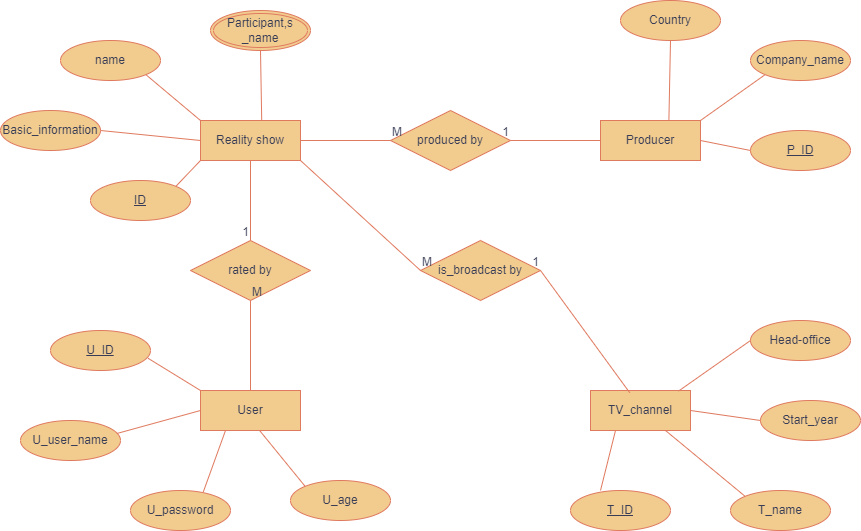

The diagram above was exported from draw.io. Its source (the exported page's mxGraphModel, read from the mxfile embedded in the PNG):
<mxGraphModel dx="996" dy="573" grid="1" gridSize="10" guides="1" tooltips="1" connect="1" arrows="1" fold="1" page="1" pageScale="1" pageWidth="850" pageHeight="1100" math="0" shadow="0">
  <root>
    <mxCell id="0" />
    <mxCell id="1" parent="0" />
    <mxCell id="GLB7bIKiVkfuCrqEJ3mg-1" value="Reality show" style="whiteSpace=wrap;html=1;align=center;labelBackgroundColor=none;fillColor=#F2CC8F;strokeColor=#E07A5F;fontColor=#393C56;" vertex="1" parent="1">
      <mxGeometry x="210" y="160" width="100" height="40" as="geometry" />
    </mxCell>
    <mxCell id="GLB7bIKiVkfuCrqEJ3mg-2" value="Producer" style="whiteSpace=wrap;html=1;align=center;labelBackgroundColor=none;fillColor=#F2CC8F;strokeColor=#E07A5F;fontColor=#393C56;" vertex="1" parent="1">
      <mxGeometry x="610" y="160" width="100" height="40" as="geometry" />
    </mxCell>
    <mxCell id="GLB7bIKiVkfuCrqEJ3mg-3" value="User" style="whiteSpace=wrap;html=1;align=center;labelBackgroundColor=none;fillColor=#F2CC8F;strokeColor=#E07A5F;fontColor=#393C56;" vertex="1" parent="1">
      <mxGeometry x="210" y="430" width="100" height="40" as="geometry" />
    </mxCell>
    <mxCell id="GLB7bIKiVkfuCrqEJ3mg-4" value="TV_channel" style="whiteSpace=wrap;html=1;align=center;labelBackgroundColor=none;fillColor=#F2CC8F;strokeColor=#E07A5F;fontColor=#393C56;" vertex="1" parent="1">
      <mxGeometry x="600" y="430" width="100" height="40" as="geometry" />
    </mxCell>
    <mxCell id="GLB7bIKiVkfuCrqEJ3mg-6" value="Participant,s&lt;br&gt;_name" style="ellipse;shape=doubleEllipse;margin=3;whiteSpace=wrap;html=1;align=center;labelBackgroundColor=none;fillColor=#F2CC8F;strokeColor=#E07A5F;fontColor=#393C56;" vertex="1" parent="1">
      <mxGeometry x="220" y="50" width="100" height="40" as="geometry" />
    </mxCell>
    <mxCell id="GLB7bIKiVkfuCrqEJ3mg-7" value="name" style="ellipse;whiteSpace=wrap;html=1;align=center;labelBackgroundColor=none;fillColor=#F2CC8F;strokeColor=#E07A5F;fontColor=#393C56;" vertex="1" parent="1">
      <mxGeometry x="70" y="80" width="100" height="40" as="geometry" />
    </mxCell>
    <mxCell id="GLB7bIKiVkfuCrqEJ3mg-8" value="Basic_information" style="ellipse;whiteSpace=wrap;html=1;align=center;labelBackgroundColor=none;fillColor=#F2CC8F;strokeColor=#E07A5F;fontColor=#393C56;" vertex="1" parent="1">
      <mxGeometry x="10" y="150" width="100" height="40" as="geometry" />
    </mxCell>
    <mxCell id="GLB7bIKiVkfuCrqEJ3mg-9" value="ID" style="ellipse;whiteSpace=wrap;html=1;align=center;fontStyle=4;labelBackgroundColor=none;fillColor=#F2CC8F;strokeColor=#E07A5F;fontColor=#393C56;" vertex="1" parent="1">
      <mxGeometry x="100" y="220" width="100" height="40" as="geometry" />
    </mxCell>
    <mxCell id="GLB7bIKiVkfuCrqEJ3mg-10" value="rated by" style="shape=rhombus;perimeter=rhombusPerimeter;whiteSpace=wrap;html=1;align=center;labelBackgroundColor=none;fillColor=#F2CC8F;strokeColor=#E07A5F;fontColor=#393C56;" vertex="1" parent="1">
      <mxGeometry x="200" y="280" width="120" height="60" as="geometry" />
    </mxCell>
    <mxCell id="GLB7bIKiVkfuCrqEJ3mg-11" value="U_user_name" style="ellipse;whiteSpace=wrap;html=1;align=center;labelBackgroundColor=none;fillColor=#F2CC8F;strokeColor=#E07A5F;fontColor=#393C56;" vertex="1" parent="1">
      <mxGeometry x="30" y="460" width="100" height="40" as="geometry" />
    </mxCell>
    <mxCell id="GLB7bIKiVkfuCrqEJ3mg-12" value="U_ID" style="ellipse;whiteSpace=wrap;html=1;align=center;fontStyle=4;labelBackgroundColor=none;fillColor=#F2CC8F;strokeColor=#E07A5F;fontColor=#393C56;" vertex="1" parent="1">
      <mxGeometry x="60" y="370" width="100" height="40" as="geometry" />
    </mxCell>
    <mxCell id="GLB7bIKiVkfuCrqEJ3mg-13" value="U_password" style="ellipse;whiteSpace=wrap;html=1;align=center;labelBackgroundColor=none;fillColor=#F2CC8F;strokeColor=#E07A5F;fontColor=#393C56;" vertex="1" parent="1">
      <mxGeometry x="140" y="530" width="100" height="40" as="geometry" />
    </mxCell>
    <mxCell id="GLB7bIKiVkfuCrqEJ3mg-14" value="U_age" style="ellipse;whiteSpace=wrap;html=1;align=center;labelBackgroundColor=none;fillColor=#F2CC8F;strokeColor=#E07A5F;fontColor=#393C56;" vertex="1" parent="1">
      <mxGeometry x="300" y="520" width="100" height="40" as="geometry" />
    </mxCell>
    <mxCell id="GLB7bIKiVkfuCrqEJ3mg-15" value="is_broadcast by" style="shape=rhombus;perimeter=rhombusPerimeter;whiteSpace=wrap;html=1;align=center;labelBackgroundColor=none;fillColor=#F2CC8F;strokeColor=#E07A5F;fontColor=#393C56;" vertex="1" parent="1">
      <mxGeometry x="430" y="280" width="120" height="60" as="geometry" />
    </mxCell>
    <mxCell id="GLB7bIKiVkfuCrqEJ3mg-16" value="produced by" style="shape=rhombus;perimeter=rhombusPerimeter;whiteSpace=wrap;html=1;align=center;labelBackgroundColor=none;fillColor=#F2CC8F;strokeColor=#E07A5F;fontColor=#393C56;" vertex="1" parent="1">
      <mxGeometry x="400" y="150" width="120" height="60" as="geometry" />
    </mxCell>
    <mxCell id="GLB7bIKiVkfuCrqEJ3mg-17" value="P_ID" style="ellipse;whiteSpace=wrap;html=1;align=center;fontStyle=4;labelBackgroundColor=none;fillColor=#F2CC8F;strokeColor=#E07A5F;fontColor=#393C56;" vertex="1" parent="1">
      <mxGeometry x="760" y="170" width="100" height="40" as="geometry" />
    </mxCell>
    <mxCell id="GLB7bIKiVkfuCrqEJ3mg-18" value="Company_name" style="ellipse;whiteSpace=wrap;html=1;align=center;labelBackgroundColor=none;fillColor=#F2CC8F;strokeColor=#E07A5F;fontColor=#393C56;" vertex="1" parent="1">
      <mxGeometry x="760" y="80" width="100" height="40" as="geometry" />
    </mxCell>
    <mxCell id="GLB7bIKiVkfuCrqEJ3mg-19" value="Country" style="ellipse;whiteSpace=wrap;html=1;align=center;labelBackgroundColor=none;fillColor=#F2CC8F;strokeColor=#E07A5F;fontColor=#393C56;" vertex="1" parent="1">
      <mxGeometry x="630" y="40" width="100" height="40" as="geometry" />
    </mxCell>
    <mxCell id="GLB7bIKiVkfuCrqEJ3mg-20" value="T_ID" style="ellipse;whiteSpace=wrap;html=1;align=center;fontStyle=4;labelBackgroundColor=none;fillColor=#F2CC8F;strokeColor=#E07A5F;fontColor=#393C56;" vertex="1" parent="1">
      <mxGeometry x="580" y="530" width="100" height="40" as="geometry" />
    </mxCell>
    <mxCell id="GLB7bIKiVkfuCrqEJ3mg-21" value="T_name" style="ellipse;whiteSpace=wrap;html=1;align=center;labelBackgroundColor=none;fillColor=#F2CC8F;strokeColor=#E07A5F;fontColor=#393C56;" vertex="1" parent="1">
      <mxGeometry x="740" y="530" width="100" height="40" as="geometry" />
    </mxCell>
    <mxCell id="GLB7bIKiVkfuCrqEJ3mg-23" value="Start_year" style="ellipse;whiteSpace=wrap;html=1;align=center;labelBackgroundColor=none;fillColor=#F2CC8F;strokeColor=#E07A5F;fontColor=#393C56;" vertex="1" parent="1">
      <mxGeometry x="770" y="440" width="100" height="40" as="geometry" />
    </mxCell>
    <mxCell id="GLB7bIKiVkfuCrqEJ3mg-24" value="Head-office" style="ellipse;whiteSpace=wrap;html=1;align=center;labelBackgroundColor=none;fillColor=#F2CC8F;strokeColor=#E07A5F;fontColor=#393C56;" vertex="1" parent="1">
      <mxGeometry x="760" y="360" width="100" height="40" as="geometry" />
    </mxCell>
    <mxCell id="GLB7bIKiVkfuCrqEJ3mg-31" value="" style="endArrow=none;html=1;rounded=0;exitX=0;exitY=0.5;exitDx=0;exitDy=0;entryX=1;entryY=0.5;entryDx=0;entryDy=0;labelBackgroundColor=none;strokeColor=#E07A5F;fontColor=default;" edge="1" parent="1" source="GLB7bIKiVkfuCrqEJ3mg-16" target="GLB7bIKiVkfuCrqEJ3mg-1">
      <mxGeometry relative="1" as="geometry">
        <mxPoint x="340" y="300" as="sourcePoint" />
        <mxPoint x="350" y="310" as="targetPoint" />
      </mxGeometry>
    </mxCell>
    <mxCell id="GLB7bIKiVkfuCrqEJ3mg-32" value="M" style="resizable=0;html=1;whiteSpace=wrap;align=left;verticalAlign=bottom;labelBackgroundColor=none;fillColor=#F2CC8F;strokeColor=#E07A5F;fontColor=#393C56;" connectable="0" vertex="1" parent="GLB7bIKiVkfuCrqEJ3mg-31">
      <mxGeometry x="-1" relative="1" as="geometry" />
    </mxCell>
    <mxCell id="GLB7bIKiVkfuCrqEJ3mg-34" value="" style="endArrow=none;html=1;rounded=0;entryX=1;entryY=0.5;entryDx=0;entryDy=0;exitX=0;exitY=0.5;exitDx=0;exitDy=0;labelBackgroundColor=none;strokeColor=#E07A5F;fontColor=default;" edge="1" parent="1" source="GLB7bIKiVkfuCrqEJ3mg-2" target="GLB7bIKiVkfuCrqEJ3mg-16">
      <mxGeometry relative="1" as="geometry">
        <mxPoint x="340" y="300" as="sourcePoint" />
        <mxPoint x="500" y="300" as="targetPoint" />
      </mxGeometry>
    </mxCell>
    <mxCell id="GLB7bIKiVkfuCrqEJ3mg-35" value="1" style="resizable=0;html=1;whiteSpace=wrap;align=right;verticalAlign=bottom;labelBackgroundColor=none;fillColor=#F2CC8F;strokeColor=#E07A5F;fontColor=#393C56;" connectable="0" vertex="1" parent="GLB7bIKiVkfuCrqEJ3mg-34">
      <mxGeometry x="1" relative="1" as="geometry" />
    </mxCell>
    <mxCell id="GLB7bIKiVkfuCrqEJ3mg-36" value="" style="endArrow=none;html=1;rounded=0;exitX=0;exitY=0.5;exitDx=0;exitDy=0;entryX=1;entryY=1;entryDx=0;entryDy=0;labelBackgroundColor=none;strokeColor=#E07A5F;fontColor=default;" edge="1" parent="1" source="GLB7bIKiVkfuCrqEJ3mg-15" target="GLB7bIKiVkfuCrqEJ3mg-1">
      <mxGeometry relative="1" as="geometry">
        <mxPoint x="340" y="300" as="sourcePoint" />
        <mxPoint x="330" y="220" as="targetPoint" />
      </mxGeometry>
    </mxCell>
    <mxCell id="GLB7bIKiVkfuCrqEJ3mg-37" value="M" style="resizable=0;html=1;whiteSpace=wrap;align=left;verticalAlign=bottom;labelBackgroundColor=none;fillColor=#F2CC8F;strokeColor=#E07A5F;fontColor=#393C56;" connectable="0" vertex="1" parent="GLB7bIKiVkfuCrqEJ3mg-36">
      <mxGeometry x="-1" relative="1" as="geometry" />
    </mxCell>
    <mxCell id="GLB7bIKiVkfuCrqEJ3mg-39" value="" style="endArrow=none;html=1;rounded=0;entryX=1;entryY=0.5;entryDx=0;entryDy=0;exitX=0.392;exitY=0.055;exitDx=0;exitDy=0;exitPerimeter=0;labelBackgroundColor=none;strokeColor=#E07A5F;fontColor=default;" edge="1" parent="1" source="GLB7bIKiVkfuCrqEJ3mg-4" target="GLB7bIKiVkfuCrqEJ3mg-15">
      <mxGeometry relative="1" as="geometry">
        <mxPoint x="340" y="300" as="sourcePoint" />
        <mxPoint x="500" y="300" as="targetPoint" />
      </mxGeometry>
    </mxCell>
    <mxCell id="GLB7bIKiVkfuCrqEJ3mg-40" value="1" style="resizable=0;html=1;whiteSpace=wrap;align=right;verticalAlign=bottom;labelBackgroundColor=none;fillColor=#F2CC8F;strokeColor=#E07A5F;fontColor=#393C56;" connectable="0" vertex="1" parent="GLB7bIKiVkfuCrqEJ3mg-39">
      <mxGeometry x="1" relative="1" as="geometry" />
    </mxCell>
    <mxCell id="GLB7bIKiVkfuCrqEJ3mg-41" value="" style="endArrow=none;html=1;rounded=0;entryX=0.5;entryY=0;entryDx=0;entryDy=0;exitX=0.5;exitY=1;exitDx=0;exitDy=0;labelBackgroundColor=none;strokeColor=#E07A5F;fontColor=default;" edge="1" parent="1" source="GLB7bIKiVkfuCrqEJ3mg-1" target="GLB7bIKiVkfuCrqEJ3mg-10">
      <mxGeometry relative="1" as="geometry">
        <mxPoint x="340" y="300" as="sourcePoint" />
        <mxPoint x="500" y="300" as="targetPoint" />
      </mxGeometry>
    </mxCell>
    <mxCell id="GLB7bIKiVkfuCrqEJ3mg-42" value="1" style="resizable=0;html=1;whiteSpace=wrap;align=right;verticalAlign=bottom;labelBackgroundColor=none;fillColor=#F2CC8F;strokeColor=#E07A5F;fontColor=#393C56;" connectable="0" vertex="1" parent="GLB7bIKiVkfuCrqEJ3mg-41">
      <mxGeometry x="1" relative="1" as="geometry" />
    </mxCell>
    <mxCell id="GLB7bIKiVkfuCrqEJ3mg-51" value="" style="endArrow=none;html=1;rounded=0;exitX=0.5;exitY=1;exitDx=0;exitDy=0;entryX=0.5;entryY=0;entryDx=0;entryDy=0;labelBackgroundColor=none;strokeColor=#E07A5F;fontColor=default;" edge="1" parent="1" source="GLB7bIKiVkfuCrqEJ3mg-10" target="GLB7bIKiVkfuCrqEJ3mg-3">
      <mxGeometry relative="1" as="geometry">
        <mxPoint x="340" y="300" as="sourcePoint" />
        <mxPoint x="400" y="390" as="targetPoint" />
      </mxGeometry>
    </mxCell>
    <mxCell id="GLB7bIKiVkfuCrqEJ3mg-52" value="M" style="resizable=0;html=1;whiteSpace=wrap;align=left;verticalAlign=bottom;labelBackgroundColor=none;fillColor=#F2CC8F;strokeColor=#E07A5F;fontColor=#393C56;" connectable="0" vertex="1" parent="GLB7bIKiVkfuCrqEJ3mg-51">
      <mxGeometry x="-1" relative="1" as="geometry" />
    </mxCell>
    <mxCell id="GLB7bIKiVkfuCrqEJ3mg-54" value="" style="endArrow=none;html=1;rounded=0;exitX=0.5;exitY=1;exitDx=0;exitDy=0;entryX=0.612;entryY=-0.015;entryDx=0;entryDy=0;entryPerimeter=0;labelBackgroundColor=none;strokeColor=#E07A5F;fontColor=default;" edge="1" parent="1" source="GLB7bIKiVkfuCrqEJ3mg-6" target="GLB7bIKiVkfuCrqEJ3mg-1">
      <mxGeometry relative="1" as="geometry">
        <mxPoint x="340" y="300" as="sourcePoint" />
        <mxPoint x="500" y="300" as="targetPoint" />
      </mxGeometry>
    </mxCell>
    <mxCell id="GLB7bIKiVkfuCrqEJ3mg-55" value="" style="endArrow=none;html=1;rounded=0;exitX=0;exitY=0;exitDx=0;exitDy=0;entryX=1;entryY=1;entryDx=0;entryDy=0;labelBackgroundColor=none;strokeColor=#E07A5F;fontColor=default;" edge="1" parent="1" source="GLB7bIKiVkfuCrqEJ3mg-1" target="GLB7bIKiVkfuCrqEJ3mg-7">
      <mxGeometry relative="1" as="geometry">
        <mxPoint x="340" y="300" as="sourcePoint" />
        <mxPoint x="500" y="300" as="targetPoint" />
      </mxGeometry>
    </mxCell>
    <mxCell id="GLB7bIKiVkfuCrqEJ3mg-56" value="" style="endArrow=none;html=1;rounded=0;exitX=0;exitY=0.5;exitDx=0;exitDy=0;entryX=1;entryY=0.5;entryDx=0;entryDy=0;labelBackgroundColor=none;strokeColor=#E07A5F;fontColor=default;" edge="1" parent="1" source="GLB7bIKiVkfuCrqEJ3mg-1" target="GLB7bIKiVkfuCrqEJ3mg-8">
      <mxGeometry relative="1" as="geometry">
        <mxPoint x="340" y="300" as="sourcePoint" />
        <mxPoint x="500" y="300" as="targetPoint" />
      </mxGeometry>
    </mxCell>
    <mxCell id="GLB7bIKiVkfuCrqEJ3mg-57" value="" style="endArrow=none;html=1;rounded=0;exitX=0;exitY=1;exitDx=0;exitDy=0;entryX=1;entryY=0;entryDx=0;entryDy=0;labelBackgroundColor=none;strokeColor=#E07A5F;fontColor=default;" edge="1" parent="1" source="GLB7bIKiVkfuCrqEJ3mg-1" target="GLB7bIKiVkfuCrqEJ3mg-9">
      <mxGeometry relative="1" as="geometry">
        <mxPoint x="340" y="300" as="sourcePoint" />
        <mxPoint x="500" y="300" as="targetPoint" />
      </mxGeometry>
    </mxCell>
    <mxCell id="GLB7bIKiVkfuCrqEJ3mg-58" value="" style="endArrow=none;html=1;rounded=0;entryX=0.5;entryY=1;entryDx=0;entryDy=0;exitX=0.684;exitY=-0.015;exitDx=0;exitDy=0;exitPerimeter=0;labelBackgroundColor=none;strokeColor=#E07A5F;fontColor=default;" edge="1" parent="1" source="GLB7bIKiVkfuCrqEJ3mg-2" target="GLB7bIKiVkfuCrqEJ3mg-19">
      <mxGeometry relative="1" as="geometry">
        <mxPoint x="340" y="300" as="sourcePoint" />
        <mxPoint x="500" y="300" as="targetPoint" />
      </mxGeometry>
    </mxCell>
    <mxCell id="GLB7bIKiVkfuCrqEJ3mg-60" value="" style="endArrow=none;html=1;rounded=0;exitX=0;exitY=1;exitDx=0;exitDy=0;labelBackgroundColor=none;strokeColor=#E07A5F;fontColor=default;" edge="1" parent="1" source="GLB7bIKiVkfuCrqEJ3mg-18">
      <mxGeometry relative="1" as="geometry">
        <mxPoint x="340" y="300" as="sourcePoint" />
        <mxPoint x="710" y="160" as="targetPoint" />
      </mxGeometry>
    </mxCell>
    <mxCell id="GLB7bIKiVkfuCrqEJ3mg-61" value="" style="endArrow=none;html=1;rounded=0;entryX=0;entryY=0.5;entryDx=0;entryDy=0;exitX=1;exitY=0.5;exitDx=0;exitDy=0;labelBackgroundColor=none;strokeColor=#E07A5F;fontColor=default;" edge="1" parent="1" source="GLB7bIKiVkfuCrqEJ3mg-2" target="GLB7bIKiVkfuCrqEJ3mg-17">
      <mxGeometry relative="1" as="geometry">
        <mxPoint x="340" y="300" as="sourcePoint" />
        <mxPoint x="500" y="300" as="targetPoint" />
      </mxGeometry>
    </mxCell>
    <mxCell id="GLB7bIKiVkfuCrqEJ3mg-62" value="" style="endArrow=none;html=1;rounded=0;exitX=0.976;exitY=0.695;exitDx=0;exitDy=0;entryX=0;entryY=0;entryDx=0;entryDy=0;exitPerimeter=0;labelBackgroundColor=none;strokeColor=#E07A5F;fontColor=default;" edge="1" parent="1" source="GLB7bIKiVkfuCrqEJ3mg-12" target="GLB7bIKiVkfuCrqEJ3mg-3">
      <mxGeometry relative="1" as="geometry">
        <mxPoint x="340" y="300" as="sourcePoint" />
        <mxPoint x="500" y="300" as="targetPoint" />
      </mxGeometry>
    </mxCell>
    <mxCell id="GLB7bIKiVkfuCrqEJ3mg-63" value="" style="endArrow=none;html=1;rounded=0;entryX=0;entryY=0.5;entryDx=0;entryDy=0;exitX=0.964;exitY=0.325;exitDx=0;exitDy=0;exitPerimeter=0;labelBackgroundColor=none;strokeColor=#E07A5F;fontColor=default;" edge="1" parent="1" source="GLB7bIKiVkfuCrqEJ3mg-11" target="GLB7bIKiVkfuCrqEJ3mg-3">
      <mxGeometry relative="1" as="geometry">
        <mxPoint x="130" y="470" as="sourcePoint" />
        <mxPoint x="500" y="300" as="targetPoint" />
      </mxGeometry>
    </mxCell>
    <mxCell id="GLB7bIKiVkfuCrqEJ3mg-64" value="" style="endArrow=none;html=1;rounded=0;exitX=0.728;exitY=0.035;exitDx=0;exitDy=0;exitPerimeter=0;entryX=0.25;entryY=1;entryDx=0;entryDy=0;labelBackgroundColor=none;strokeColor=#E07A5F;fontColor=default;" edge="1" parent="1" source="GLB7bIKiVkfuCrqEJ3mg-13" target="GLB7bIKiVkfuCrqEJ3mg-3">
      <mxGeometry relative="1" as="geometry">
        <mxPoint x="340" y="300" as="sourcePoint" />
        <mxPoint x="500" y="300" as="targetPoint" />
      </mxGeometry>
    </mxCell>
    <mxCell id="GLB7bIKiVkfuCrqEJ3mg-65" value="" style="endArrow=none;html=1;rounded=0;exitX=0.596;exitY=1.015;exitDx=0;exitDy=0;exitPerimeter=0;entryX=0;entryY=0;entryDx=0;entryDy=0;labelBackgroundColor=none;strokeColor=#E07A5F;fontColor=default;" edge="1" parent="1" source="GLB7bIKiVkfuCrqEJ3mg-3" target="GLB7bIKiVkfuCrqEJ3mg-14">
      <mxGeometry relative="1" as="geometry">
        <mxPoint x="340" y="300" as="sourcePoint" />
        <mxPoint x="500" y="300" as="targetPoint" />
      </mxGeometry>
    </mxCell>
    <mxCell id="GLB7bIKiVkfuCrqEJ3mg-66" value="" style="endArrow=none;html=1;rounded=0;entryX=0.88;entryY=0.015;entryDx=0;entryDy=0;entryPerimeter=0;exitX=0;exitY=0.5;exitDx=0;exitDy=0;labelBackgroundColor=none;strokeColor=#E07A5F;fontColor=default;" edge="1" parent="1" source="GLB7bIKiVkfuCrqEJ3mg-24" target="GLB7bIKiVkfuCrqEJ3mg-4">
      <mxGeometry relative="1" as="geometry">
        <mxPoint x="340" y="300" as="sourcePoint" />
        <mxPoint x="500" y="300" as="targetPoint" />
      </mxGeometry>
    </mxCell>
    <mxCell id="GLB7bIKiVkfuCrqEJ3mg-67" value="" style="endArrow=none;html=1;rounded=0;entryX=1;entryY=0.5;entryDx=0;entryDy=0;exitX=0;exitY=0.5;exitDx=0;exitDy=0;labelBackgroundColor=none;strokeColor=#E07A5F;fontColor=default;" edge="1" parent="1" source="GLB7bIKiVkfuCrqEJ3mg-23" target="GLB7bIKiVkfuCrqEJ3mg-4">
      <mxGeometry relative="1" as="geometry">
        <mxPoint x="340" y="300" as="sourcePoint" />
        <mxPoint x="500" y="300" as="targetPoint" />
      </mxGeometry>
    </mxCell>
    <mxCell id="GLB7bIKiVkfuCrqEJ3mg-68" value="" style="endArrow=none;html=1;rounded=0;entryX=0;entryY=0;entryDx=0;entryDy=0;exitX=0.75;exitY=1;exitDx=0;exitDy=0;labelBackgroundColor=none;strokeColor=#E07A5F;fontColor=default;" edge="1" parent="1" source="GLB7bIKiVkfuCrqEJ3mg-4" target="GLB7bIKiVkfuCrqEJ3mg-21">
      <mxGeometry relative="1" as="geometry">
        <mxPoint x="340" y="300" as="sourcePoint" />
        <mxPoint x="500" y="300" as="targetPoint" />
      </mxGeometry>
    </mxCell>
    <mxCell id="GLB7bIKiVkfuCrqEJ3mg-69" value="" style="endArrow=none;html=1;rounded=0;exitX=0.3;exitY=0;exitDx=0;exitDy=0;exitPerimeter=0;entryX=0.25;entryY=1;entryDx=0;entryDy=0;labelBackgroundColor=none;strokeColor=#E07A5F;fontColor=default;" edge="1" parent="1" source="GLB7bIKiVkfuCrqEJ3mg-20" target="GLB7bIKiVkfuCrqEJ3mg-4">
      <mxGeometry relative="1" as="geometry">
        <mxPoint x="340" y="300" as="sourcePoint" />
        <mxPoint x="500" y="300" as="targetPoint" />
      </mxGeometry>
    </mxCell>
  </root>
</mxGraphModel>